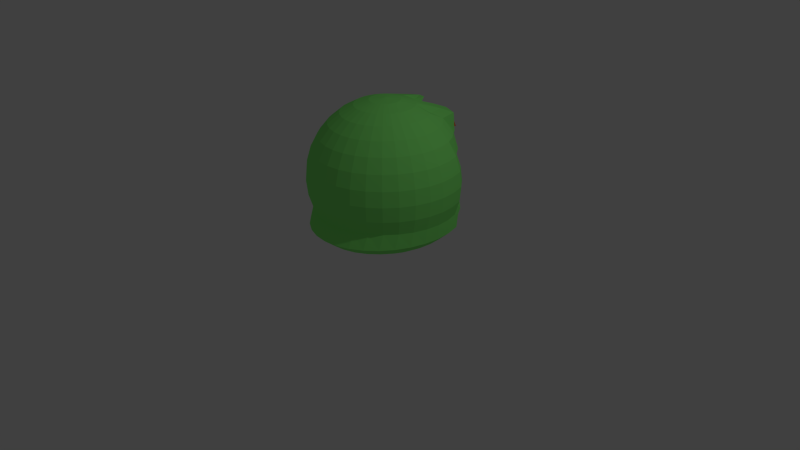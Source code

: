 # Source: ghostFace.blend  (saved by Blender 2.74.0; exported with 4.5.12 LTS)
import bpy
from mathutils import Matrix  # noqa: F401  (used for matrix-valued properties, if any)

bpy.ops.wm.read_factory_settings(use_empty=True)
scene = bpy.context.scene
scene.name = 'Scene'

# ---- collections
col_collection_1 = bpy.data.collections.new('Collection 1'); scene.collection.children.link(col_collection_1)

# ---- materials (node trees are filled in below, after node groups)
mat_face = bpy.data.materials.new('Face')
mat_face.alpha_threshold = 0.0
mat_face.use_transparent_shadow = False
mat_face.diffuse_color = (0.2739, 1.0, 0.2004, 1.0)
mat_face.roughness = 0.5
mat_mouth = bpy.data.materials.new('Mouth')
mat_mouth.alpha_threshold = 0.0
mat_mouth.use_transparent_shadow = False
mat_mouth.diffuse_color = (0.8, 0.0, 0.00713, 1.0)
mat_mouth.roughness = 0.5
mat_lips = bpy.data.materials.new('Lips')
mat_lips.alpha_threshold = 0.0
mat_lips.use_transparent_shadow = False
mat_lips.diffuse_color = (0.8, 0.391, 0.667, 1.0)
mat_lips.roughness = 0.5
mat_eyes = bpy.data.materials.new('Eyes')
mat_eyes.alpha_threshold = 0.0
mat_eyes.use_transparent_shadow = False
mat_eyes.diffuse_color = (0.8, 0.01138, 0.01562, 1.0)
mat_eyes.roughness = 0.5

# ---- material node trees

# ---- world
world_world = bpy.data.worlds.new('World'); scene.world = world_world
world_world.color = (0.05088, 0.05088, 0.05088)
world_world.use_sun_shadow = False
world_world.sun_shadow_jitter_overblur = 0.0
world_world.cycles.sampling_method = 'MANUAL'
world_world.cycles.sample_map_resolution = 256

# ---- cameras
cam_camera = bpy.data.cameras.new('Camera')
cam_camera.clip_end = 100.0
cam_camera.lens = 35.0
cam_camera.sensor_width = 32.0
cam_camera.sensor_height = 18.0
cam_camera.ortho_scale = 7.314
cam_camera.dof.focus_distance = 0.0
cam_camera.dof.aperture_fstop = 128.0

# ---- lights
light_lamp = bpy.data.lights.new('Lamp', 'POINT')
light_lamp.transmission_factor = 0.0
light_lamp.cutoff_distance = 30.0
light_lamp.energy = 100.0
light_lamp.shadow_buffer_clip_start = 1.001
light_lamp.shadow_soft_size = 0.1
light_lamp.shadow_maximum_resolution = 0.006
light_lamp.use_absolute_resolution = True
light_lamp.cycles.use_multiple_importance_sampling = False

# ---- meshes
me_sphere = bpy.data.meshes.new('Sphere')
me_sphere.from_pydata([(-0.1951, 0.0, 1.438), (-0.3827, 0.0, 1.381), (-0.5556, 0.0, 1.289), (-0.7071, 0.0, 1.164), (-0.8315, 0.0, 1.013), (-0.9239, 0.0, 0.8401), (-0.9808, 0.0, 0.6525), (-1.0, 0.0, 0.4574), (-0.9808, 0.0, 0.2623), (-0.9239, 0.0, 0.07469), (-0.9181, -3.76e-08, -0.1129), (-0.7808, -3.76e-08, -0.2351), (-0.5556, 0.0, -0.3741), (-0.3827, 0.0, -0.4665), (-0.1951, 0.0, -0.5234), (-0.1913, 0.03806, 1.438), (-0.3753, 0.07466, 1.381), (-0.5449, 0.1084, 1.289), (-0.6935, 0.1379, 1.164), (-0.8155, 0.1622, 1.013), (-0.9061, 0.1802, 0.8401), (-0.9619, 0.1913, 0.6525), (-0.9808, 0.1951, 0.4574), (-0.9619, 0.1913, 0.2623), (-0.9061, 0.1802, 0.07469), (-0.9005, 0.1991, -0.1129), (-0.7658, 0.1693, -0.2351), (-0.5449, 0.1084, -0.3741), (-0.3753, 0.07466, -0.4665), (-0.1913, 0.03806, -0.5234), (-0.1802, 0.07466, 1.438), (-0.3536, 0.1464, 1.381), (-0.5133, 0.2126, 1.289), (-0.6533, 0.2706, 1.164), (-0.7202, 0.3182, 0.9416), (-0.7999, 0.3536, 0.7898), (-0.8489, 0.3753, 0.6251), (-0.8655, 0.3827, 0.4539), (-0.8489, 0.3753, 0.2826), (-0.7999, 0.3536, 0.1179), (-0.7949, 0.3906, -0.04673), (-0.7214, 0.3322, -0.2351), (-0.5133, 0.2126, -0.3741), (-0.3536, 0.1464, -0.4665), (-0.1802, 0.07466, -0.5234), (-0.1622, 0.1084, 1.438), (-0.3182, 0.2126, 1.381), (-0.4539, 0.3113, 1.261), (-0.5774, 0.3945, 1.192), (-0.6486, 0.4619, 0.9416), (-0.5679, 0.4865, 0.6916), (-0.6018, 0.5212, 0.58), (-0.6133, 0.5329, 0.4641), (-0.6018, 0.5477, 0.3454), (-0.5726, 0.6102, 0.2055), (-0.7158, 0.5671, -0.04673), (-0.6492, 0.4823, -0.2351), (-0.4619, 0.3087, -0.3741), (-0.3182, 0.2126, -0.4665), (-0.1622, 0.1084, -0.5234), (-0.1379, 0.1379, 1.438), (-0.2706, 0.2706, 1.381), (-0.3862, 0.6593, 1.261), (-0.4912, 0.7652, 1.192), (-0.5521, 0.5879, 0.9416), (-0.4855, 0.6401, 0.6916), (-0.5475, 0.6843, 0.6011), (-0.5702, 0.5525, 0.4467), (-0.5475, 0.7918, 0.3338), (-0.4891, 0.7513, 0.2055), (-0.6093, 0.7218, -0.04673), (-0.5521, 0.6138, -0.2351), (-0.3928, 0.3928, -0.3741), (-0.2706, 0.2706, -0.4665), (-0.1379, 0.1379, -0.5234), (-0.1084, 0.1622, 1.438), (-0.2126, 0.3182, 1.381), (-0.3036, 0.7276, 1.261), (-0.3862, 0.8521, 1.192), (-0.4346, 0.6913, 0.9416), (-0.385, 0.7662, 0.6916), (-0.4331, 0.8181, 0.6011), (-0.5774, 0.665, 0.4286), (-0.4359, 0.9147, 0.2907), (-0.3873, 0.867, 0.2055), (-0.4795, 0.8487, -0.04673), (-0.4338, 0.7218, -0.2351), (-0.3087, 0.4619, -0.3741), (-0.2126, 0.3182, -0.4665), (-0.1084, 0.1622, -0.5234), (-0.07466, 0.1802, 1.438), (-0.1464, 0.3536, 1.381), (-0.2095, 0.789, 1.261), (-0.2663, 0.9274, 1.192), (-0.3004, 0.7682, 0.9416), (-0.2704, 0.8599, 0.6916), (-0.3027, 0.9176, 0.6011), (-0.4111, 0.733, 0.4342), (-0.3038, 1.006, 0.2907), (-0.2712, 0.9531, 0.2055), (-0.3314, 0.943, -0.04673), (-0.2988, 0.802, -0.2351), (-0.2126, 0.5133, -0.3741), (-0.1464, 0.3536, -0.4665), (-0.07466, 0.1802, -0.5234), (-0.03806, 0.1913, 1.438), (-0.07466, 0.3753, 1.381), (-0.1073, 0.6072, 1.261), (-0.1363, 0.7541, 1.192), (-0.1549, 0.6989, 0.9416), (-0.146, 0.9176, 0.6916), (-0.1612, 0.9788, 0.6011), (-0.2308, 0.7748, 0.4413), (-0.1604, 1.062, 0.2907), (-0.1452, 1.006, 0.2055), (-0.1707, 1.001, -0.04673), (-0.1523, 0.8514, -0.2351), (-0.1084, 0.5449, -0.3741), (-0.07466, 0.3753, -0.4665), (-0.03806, 0.1913, -0.5234), (3.266e-07, 0.1951, 1.438), (3.192e-07, 0.3827, 1.381), (-0.001032, 0.4855, 1.261), (-0.001032, 0.6352, 1.192), (-0.003613, 0.7987, 0.9416), (-0.01672, 0.937, 0.6916), (-0.01405, 0.9995, 0.6011), (-0.04335, 0.789, 0.4493), (-0.01125, 0.9869, 0.2907), (-0.01411, 1.024, 0.2055), (-0.003613, 1.021, -0.04673), (3.263e-07, 0.8681, -0.2351), (3.415e-07, 0.5556, -0.3741), (3.043e-07, 0.3827, -0.4665), (3.08e-07, 0.1951, -0.5234), (0.03806, 0.1913, 1.438), (0.07466, 0.3753, 1.381), (0.009573, 0.4855, 1.261), (0.03855, 0.6324, 1.192), (0.05206, 0.7827, 0.9416), (0.1126, 0.9176, 0.6916), (0.1331, 0.9788, 0.6011), (0.1441, 0.7748, 0.4582), (0.125, 0.9679, 0.3076), (0.1169, 1.006, 0.2055), (0.1635, 1.001, -0.04673), (0.1523, 0.8514, -0.2351), (0.1084, 0.5449, -0.3741), (0.07466, 0.3753, -0.4665), (0.03806, 0.1913, -0.5234), (0.07466, 0.1802, 1.438), (0.1464, 0.3536, 1.381), (0.1117, 0.7248, 1.233), (0.1686, 0.8862, 1.164), (0.1976, 0.852, 0.9416), (0.237, 0.8599, 0.6916), (0.2746, 0.9176, 0.6011), (0.3243, 0.733, 0.4675), (0.2588, 1.006, 0.3076), (0.243, 0.8587, 0.2055), (0.3242, 0.943, -0.04673), (0.2988, 0.802, -0.2351), (0.2126, 0.5133, -0.3741), (0.1464, 0.3536, -0.4665), (0.07466, 0.1802, -0.5234), (0.1084, 0.1622, 1.438), (0.2126, 0.3182, 1.381), (0.3016, 0.6549, 1.233), (0.3841, 0.8003, 1.164), (0.4273, 0.7751, 0.9416), (0.3516, 0.7662, 0.6916), (0.3743, 0.8204, 0.5294), (0.3424, 0.6687, 0.4243), (0.3399, 0.7919, 0.3432), (0.3591, 0.7727, 0.2055), (0.4722, 0.8487, -0.04673), (0.4338, 0.7218, -0.2351), (0.3087, 0.4619, -0.3741), (0.2126, 0.3182, -0.4665), (0.1084, 0.1622, -0.5234), (0.138, 0.1379, 1.438), (0.2706, 0.2706, 1.381), (0.3841, 0.3945, 1.261), (0.4891, 0.5004, 1.192), (0.5879, 0.5879, 1.013), (0.6058, 0.6533, 0.7898), (0.4901, 0.6974, 0.52), (0.5, 0.7111, 0.4138), (0.4901, 0.6974, 0.3076), (0.4609, 0.6569, 0.2055), (0.602, 0.7218, -0.04673), (0.5521, 0.6138, -0.2351), (0.3928, 0.3928, -0.3741), (0.2706, 0.2706, -0.4665), (0.138, 0.1379, -0.5234), (0.1622, 0.1084, 1.438), (0.3182, 0.2126, 1.381), (0.4619, 0.3087, 1.289), (0.5879, 0.3928, 1.164), (0.6913, 0.4619, 1.013), (0.713, 0.5133, 0.7898), (0.7572, 0.5449, 0.6251), (0.7721, 0.5556, 0.4539), (0.7572, 0.5449, 0.2826), (0.713, 0.5133, 0.1179), (0.7086, 0.5671, -0.04673), (0.6492, 0.4823, -0.2351), (0.4619, 0.3087, -0.3741), (0.3182, 0.2126, -0.4665), (0.1622, 0.1084, -0.5234), (0.1802, 0.07466, 1.438), (0.3536, 0.1464, 1.381), (0.5133, 0.2126, 1.289), (0.6533, 0.2706, 1.164), (0.7682, 0.3182, 1.013), (0.8536, 0.3536, 0.8401), (0.9061, 0.3753, 0.6525), (0.9239, 0.3827, 0.4574), (0.9061, 0.3753, 0.2623), (0.8536, 0.3536, 0.07469), (0.8482, 0.3906, -0.1129), (0.7214, 0.3322, -0.2351), (0.5133, 0.2126, -0.3741), (0.3536, 0.1464, -0.4665), (0.1802, 0.07466, -0.5234), (0.1913, 0.03806, 1.438), (0.3753, 0.07466, 1.381), (0.5449, 0.1084, 1.289), (0.6935, 0.1379, 1.164), (0.8155, 0.1622, 1.013), (0.9061, 0.1802, 0.8401), (0.9619, 0.1913, 0.6525), (0.9808, 0.1951, 0.4574), (0.9619, 0.1913, 0.2623), (0.9061, 0.1802, 0.07469), (0.9005, 0.1991, -0.1129), (0.7658, 0.1693, -0.2351), (0.5449, 0.1084, -0.3741), (0.3753, 0.07466, -0.4665), (0.1913, 0.03806, -0.5234), (0.1951, -7.212e-09, 1.438), (0.3827, 4.122e-08, 1.381), (0.5556, 2.632e-08, 1.289), (0.7071, -2.584e-08, 1.164), (0.8315, -8.544e-08, 1.013), (0.9239, 6.357e-08, 0.8401), (0.9808, -8.544e-08, 0.6525), (1.0, -1.003e-07, 0.4574), (0.9808, -8.544e-08, 0.2623), (0.9239, 6.357e-08, 0.07469), (0.9181, -1.425e-07, -0.1129), (0.7808, -6.932e-08, -0.2351), (0.5556, -1.094e-08, -0.3741), (0.3827, 3.964e-09, -0.4665), (0.1951, 3.964e-09, -0.5234), (0.1913, -0.03806, 1.438), (0.3753, -0.07466, 1.381), (0.5449, -0.1084, 1.289), (0.6935, -0.1379, 1.164), (0.8155, -0.1622, 1.013), (0.9061, -0.1802, 0.8401), (0.9619, -0.1913, 0.6525), (0.9808, -0.1951, 0.4574), (0.9619, -0.1913, 0.2623), (0.9061, -0.1802, 0.07469), (0.9005, -0.1991, -0.1129), (0.7658, -0.1693, -0.2351), (0.5449, -0.1084, -0.3741), (0.3753, -0.07466, -0.4665), (0.1913, -0.03806, -0.5234), (0.1802, -0.07466, 1.438), (0.3536, -0.1464, 1.381), (0.5133, -0.2126, 1.289), (0.6533, -0.2706, 1.164), (0.7682, -0.3182, 1.013), (0.8536, -0.3536, 0.8401), (0.9061, -0.3753, 0.6525), (0.9239, -0.3827, 0.4574), (0.9061, -0.3753, 0.2623), (0.8536, -0.3536, 0.07469), (0.8482, -0.3906, -0.1129), (0.7214, -0.3322, -0.2351), (0.5133, -0.2126, -0.3741), (0.3536, -0.1464, -0.4665), (0.1802, -0.07466, -0.5234), (0.1622, -0.1084, 1.438), (0.3182, -0.2126, 1.381), (0.4619, -0.3087, 1.289), (0.5879, -0.3928, 1.164), (0.6913, -0.4619, 1.013), (0.7682, -0.5133, 0.8401), (0.8155, -0.5449, 0.6525), (0.8315, -0.5556, 0.4574), (0.8155, -0.5449, 0.2623), (0.7682, -0.5133, 0.07469), (0.7634, -0.5671, -0.1129), (0.6492, -0.4823, -0.2351), (0.4619, -0.3087, -0.3741), (0.3182, -0.2126, -0.4665), (0.1622, -0.1084, -0.5234), (0.138, -0.1379, 1.438), (0.2706, -0.2706, 1.381), (0.3928, -0.3928, 1.289), (0.5, -0.5, 1.164), (0.5879, -0.5879, 1.013), (0.6533, -0.6533, 0.8401), (0.6935, -0.6935, 0.6525), (0.7071, -0.7071, 0.4574), (0.6935, -0.6935, 0.2623), (0.6533, -0.6533, 0.07469), (0.6492, -0.7218, -0.1129), (0.5521, -0.6138, -0.2351), (0.3928, -0.3928, -0.3741), (0.2706, -0.2706, -0.4665), (0.1379, -0.1379, -0.5234), (0.1084, -0.1622, 1.438), (0.2126, -0.3182, 1.381), (0.3087, -0.4619, 1.289), (0.3928, -0.5879, 1.164), (0.4619, -0.6913, 1.013), (0.5133, -0.7682, 0.8401), (0.5449, -0.8155, 0.6525), (0.5556, -0.8315, 0.4574), (0.5449, -0.8155, 0.2623), (0.5133, -0.7682, 0.07469), (0.5101, -0.8487, -0.1129), (0.4338, -0.7218, -0.2351), (0.3087, -0.4619, -0.3741), (0.2126, -0.3182, -0.4665), (0.1084, -0.1622, -0.5234), (3.258e-07, 0.0, -0.5426), (0.07466, -0.1802, 1.438), (0.1464, -0.3536, 1.381), (0.2126, -0.5133, 1.289), (0.2706, -0.6533, 1.164), (0.3182, -0.7682, 1.013), (0.3536, -0.8536, 0.8401), (0.3753, -0.9061, 0.6525), (0.3827, -0.9239, 0.4574), (0.3753, -0.9061, 0.2623), (0.3536, -0.8536, 0.07469), (0.3514, -0.943, -0.1129), (0.2988, -0.802, -0.2351), (0.2126, -0.5133, -0.3741), (0.1464, -0.3536, -0.4665), (0.07466, -0.1802, -0.5234), (0.03806, -0.1913, 1.438), (0.07466, -0.3753, 1.381), (0.1084, -0.5449, 1.289), (0.1379, -0.6935, 1.164), (0.1622, -0.8155, 1.013), (0.1802, -0.9061, 0.8401), (0.1913, -0.9619, 0.6525), (0.1951, -0.9808, 0.4574), (0.1913, -0.9619, 0.2623), (0.1802, -0.9061, 0.07469), (0.1791, -1.001, -0.1129), (0.1523, -0.8514, -0.2351), (0.1084, -0.5449, -0.3741), (0.07466, -0.3753, -0.4665), (0.03806, -0.1913, -0.5234), (3.117e-07, -0.1951, 1.438), (2.819e-07, -0.3827, 1.381), (2.819e-07, -0.5556, 1.289), (1.851e-07, -0.7071, 1.164), (1.404e-07, -0.8315, 1.013), (3.192e-07, -0.9239, 0.8401), (9.567e-08, -0.9808, 0.6525), (1.404e-07, -1.0, 0.4574), (9.567e-08, -0.9808, 0.2623), (3.192e-07, -0.9239, 0.07469), (1.289e-07, -1.021, -0.1129), (1.783e-07, -0.8681, -0.2351), (2.596e-07, -0.5556, -0.3741), (2.521e-07, -0.3827, -0.4665), (3.155e-07, -0.1951, -0.5234), (-0.03806, -0.1913, 1.438), (-0.07466, -0.3753, 1.381), (-0.1084, -0.5449, 1.289), (-0.1379, -0.6935, 1.164), (-0.1622, -0.8155, 1.013), (-0.1802, -0.9061, 0.8401), (-0.1913, -0.9619, 0.6525), (-0.1951, -0.9808, 0.4574), (-0.1913, -0.9619, 0.2623), (-0.1802, -0.9061, 0.07469), (-0.1791, -1.001, -0.1129), (-0.1523, -0.8514, -0.2351), (-0.1084, -0.5449, -0.3741), (-0.07466, -0.3753, -0.4665), (-0.03806, -0.1913, -0.5234), (-0.07466, -0.1802, 1.438), (-0.1464, -0.3536, 1.381), (-0.2126, -0.5133, 1.289), (-0.2706, -0.6533, 1.164), (-0.3182, -0.7682, 1.013), (-0.3536, -0.8536, 0.8401), (-0.3753, -0.9061, 0.6525), (-0.3827, -0.9239, 0.4574), (-0.3753, -0.9061, 0.2623), (-0.3536, -0.8536, 0.07469), (-0.3514, -0.943, -0.1129), (-0.2988, -0.802, -0.2351), (-0.2126, -0.5133, -0.3741), (-0.1464, -0.3536, -0.4665), (-0.07466, -0.1802, -0.5234), (-0.1084, -0.1622, 1.438), (-0.2126, -0.3182, 1.381), (-0.3087, -0.4619, 1.289), (-0.3928, -0.5879, 1.164), (-0.4619, -0.6913, 1.013), (-0.5133, -0.7682, 0.8401), (-0.5449, -0.8155, 0.6525), (-0.5556, -0.8315, 0.4574), (-0.5449, -0.8155, 0.2623), (-0.5133, -0.7682, 0.07469), (-0.5101, -0.8487, -0.1129), (-0.4338, -0.7218, -0.2351), (-0.3087, -0.4619, -0.3741), (-0.2126, -0.3182, -0.4665), (-0.1084, -0.1622, -0.5234), (-0.1379, -0.1379, 1.438), (-0.2706, -0.2706, 1.381), (-0.3928, -0.3928, 1.289), (-0.5, -0.5, 1.164), (-0.5879, -0.5879, 1.013), (-0.6533, -0.6533, 0.8401), (-0.6935, -0.6935, 0.6525), (-0.7071, -0.7071, 0.4574), (-0.6935, -0.6935, 0.2623), (-0.6533, -0.6533, 0.07469), (-0.6492, -0.7218, -0.1129), (-0.5521, -0.6138, -0.2351), (-0.3928, -0.3928, -0.3741), (-0.2706, -0.2706, -0.4665), (-0.1379, -0.1379, -0.5234), (-0.1622, -0.1084, 1.438), (-0.3182, -0.2126, 1.381), (-0.4619, -0.3087, 1.289), (-0.5879, -0.3928, 1.164), (-0.6913, -0.4619, 1.013), (-0.7682, -0.5133, 0.8401), (-0.8155, -0.5449, 0.6525), (-0.8315, -0.5556, 0.4574), (-0.8155, -0.5449, 0.2623), (-0.7682, -0.5133, 0.07469), (-0.7634, -0.5671, -0.1129), (-0.6492, -0.4823, -0.2351), (-0.4619, -0.3087, -0.3741), (-0.3182, -0.2126, -0.4665), (-0.1622, -0.1084, -0.5234), (2.48e-08, -1.247e-07, 1.457), (-0.1802, -0.07466, 1.438), (-0.3536, -0.1464, 1.381), (-0.5133, -0.2126, 1.289), (-0.6533, -0.2706, 1.164), (-0.7682, -0.3182, 1.013), (-0.8536, -0.3536, 0.8401), (-0.9061, -0.3753, 0.6525), (-0.9239, -0.3827, 0.4574), (-0.9061, -0.3753, 0.2623), (-0.8536, -0.3536, 0.07469), (-0.8482, -0.3906, -0.1129), (-0.7214, -0.3322, -0.2351), (-0.5133, -0.2126, -0.3741), (-0.3536, -0.1464, -0.4665), (-0.1802, -0.07466, -0.5234), (-0.1913, -0.03806, 1.438), (-0.3753, -0.07466, 1.381), (-0.5449, -0.1084, 1.289), (-0.6935, -0.1379, 1.164), (-0.8155, -0.1622, 1.013), (-0.9061, -0.1802, 0.8401), (-0.9619, -0.1913, 0.6525), (-0.9808, -0.1951, 0.4574), (-0.9619, -0.1913, 0.2623), (-0.9061, -0.1802, 0.07469), (-0.9005, -0.1991, -0.1129), (-0.7658, -0.1693, -0.2351), (-0.5449, -0.1084, -0.3741), (-0.3753, -0.07466, -0.4665), (-0.1913, -0.03806, -0.5234), (-0.445, 0.5828, 0.8813), (-0.445, 0.5828, 1.076), (-0.4857, 0.8497, 0.9327), (-0.4144, 0.8497, 1.08), (-0.2231, 0.5828, 0.8813), (-0.2231, 0.5828, 1.076), (-0.2388, 0.8497, 0.8773), (-0.1674, 0.8497, 1.024), (-0.4612, 0.6529, 0.4243), (-0.4359, 0.9147, 0.2907), (-0.4111, 0.733, 0.4342), (-0.3038, 1.006, 0.2907), (-0.2308, 0.7748, 0.4413), (-0.1604, 1.062, 0.2907), (-0.04335, 0.789, 0.4493), (-0.01125, 0.9869, 0.2907), (0.1441, 0.7748, 0.4582), (0.1379, 0.9679, 0.2907), (0.3243, 0.733, 0.4675), (0.2813, 1.006, 0.2907), (0.3709, 0.6529, 0.4619), (0.3682, 0.7871, 0.3454), (-0.6683, 0.4253, 0.6233), (-0.6978, 0.3052, 0.3953), (-0.6683, 0.519, 0.2331), (-0.5196, 0.5473, 0.6233), (-0.5521, 0.3968, 0.3994), (-0.5196, 0.6409, 0.2331), (-0.3501, 0.6379, 0.6233), (-0.3859, 0.4648, 0.4051), (-0.1661, 0.6937, 0.6233), (-0.2056, 0.5066, 0.4121), (0.02525, 0.7126, 0.6233), (-0.01809, 0.5208, 0.4202), (0.2166, 0.6937, 0.6233), (0.1694, 0.5066, 0.429), (0.4006, 0.6379, 0.6233), (0.3496, 0.4648, 0.4383), (0.4331, 0.5238, 0.5764), (0.3906, 0.3587, 0.4391), (-0.4416, 0.3587, 0.4015), (-0.4163, 0.6444, 0.2726), (-0.3859, 0.4648, 0.4051), (-0.2841, 0.7358, 0.2726), (-0.2056, 0.5066, 0.4121), (-0.1407, 0.792, 0.2726), (-0.01809, 0.5208, 0.4202), (0.008432, 0.7166, 0.2726), (0.1694, 0.5066, 0.429), (0.1576, 0.6977, 0.2726), (0.3496, 0.4648, 0.4383), (0.301, 0.7358, 0.2726), (0.3906, 0.3587, 0.4391), (0.3879, 0.4928, 0.3226), (0.04709, 0.6516, 0.8835), (0.04709, 0.6516, 1.078), (0.08279, 0.9159, 0.876), (0.01017, 0.9111, 1.023), (0.269, 0.6516, 0.8835), (0.269, 0.6516, 1.078), (0.3059, 0.9261, 0.9384), (0.2333, 0.9212, 1.085)], [], [(4, 3, 18, 19), (12, 11, 26, 27), (8, 7, 22, 23), (9, 8, 23, 24), (5, 4, 19, 20), (1, 0, 15, 16), (13, 12, 27, 28), (14, 13, 28, 29), (10, 9, 24, 25), (6, 5, 20, 21), (2, 1, 16, 17), (11, 10, 25, 26), (7, 6, 21, 22), (3, 2, 17, 18), (23, 22, 37, 38), (19, 18, 33, 34), (27, 26, 41, 42), (28, 27, 42, 43), (24, 23, 38, 39), (20, 19, 34, 35), (16, 15, 30, 31), (29, 28, 43, 44), (25, 24, 39, 40), (21, 20, 35, 36), (17, 16, 31, 32), (18, 17, 32, 33), (26, 25, 40, 41), (22, 21, 36, 37), (41, 40, 55, 56), (37, 36, 51, 52), (33, 32, 47, 48), (42, 41, 56, 57), (38, 37, 52, 53), (34, 33, 48, 49), (35, 34, 49, 50), (31, 30, 45, 46), (43, 42, 57, 58), (39, 38, 53, 54), (40, 39, 54, 55), (36, 35, 50, 51), (32, 31, 46, 47), (44, 43, 58, 59), (47, 46, 61, 62), (59, 58, 73, 74), (55, 54, 69, 70), (51, 50, 65, 66), (52, 51, 66, 67), (48, 47, 62, 63), (56, 55, 70, 71), (57, 56, 71, 72), (53, 52, 67, 68), (49, 48, 63, 64), (58, 57, 72, 73), (54, 53, 68, 69), (50, 49, 64, 65), (46, 45, 60, 61), (69, 68, 83, 84), (65, 64, 79, 80), (61, 60, 75, 76), (73, 72, 87, 88), (74, 73, 88, 89), (70, 69, 84, 85), (66, 65, 80, 81), (62, 61, 76, 77), (71, 70, 85, 86), (172, 502, 534, 521), (63, 62, 77, 78), (64, 63, 78, 79), (72, 71, 86, 87), (112, 97, 511, 513), (87, 86, 101, 102), (172, 173, 503, 502), (79, 78, 93, 94), (76, 75, 90, 91), (88, 87, 102, 103), (84, 83, 98, 99), (80, 79, 94, 95), (81, 80, 95, 96), (77, 76, 91, 92), (89, 88, 103, 104), (85, 84, 99, 100), (86, 85, 100, 101), (67, 66, 504, 505), (78, 77, 92, 93), (93, 92, 107, 108), (101, 100, 115, 116), (126, 141, 516, 514), (173, 158, 501, 503), (94, 93, 108, 109), (102, 101, 116, 117), (103, 102, 117, 118), (99, 98, 113, 114), (95, 94, 109, 110), (91, 90, 105, 106), (104, 103, 118, 119), (100, 99, 114, 115), (96, 95, 110, 111), (92, 91, 106, 107), (115, 114, 129, 130), (111, 110, 125, 126), (107, 106, 121, 122), (119, 118, 133, 134), (116, 115, 130, 131), (157, 142, 517, 519), (108, 107, 122, 123), (117, 116, 131, 132), (83, 82, 490, 491), (109, 108, 123, 124), (110, 109, 124, 125), (106, 105, 120, 121), (118, 117, 132, 133), (114, 113, 128, 129), (133, 132, 147, 148), (129, 128, 143, 144), (125, 124, 139, 140), (121, 120, 135, 136), (122, 121, 136, 137), (134, 133, 148, 149), (130, 129, 144, 145), (126, 125, 140, 141), (490, 492, 524, 522), (123, 122, 137, 138), (131, 130, 145, 146), (132, 131, 146, 147), (97, 112, 494, 492), (124, 123, 138, 139), (139, 138, 153, 154), (147, 146, 161, 162), (127, 142, 498, 496), (144, 143, 158, 159), (140, 139, 154, 155), (136, 135, 150, 151), (148, 147, 162, 163), (149, 148, 163, 164), (145, 144, 159, 160), (141, 140, 155, 156), (137, 136, 151, 152), (146, 145, 160, 161), (499, 497, 529, 531), (138, 137, 152, 153), (161, 160, 175, 176), (498, 500, 532, 530), (153, 152, 167, 168), (162, 161, 176, 177), (143, 128, 497, 499), (154, 153, 168, 169), (151, 150, 165, 166), (163, 162, 177, 178), (159, 158, 173, 174), (155, 154, 169, 170), (156, 155, 170, 171), (152, 151, 166, 167), (164, 163, 178, 179), (160, 159, 174, 175), (179, 178, 193, 194), (175, 174, 189, 190), (171, 170, 185, 186), (167, 166, 181, 182), (168, 167, 182, 183), (176, 175, 190, 191), (172, 171, 186, 187), (173, 172, 187, 188), (169, 168, 183, 184), (177, 176, 191, 192), (178, 177, 192, 193), (174, 173, 188, 189), (170, 169, 184, 185), (166, 165, 180, 181), (185, 184, 199, 200), (181, 180, 195, 196), (193, 192, 207, 208), (189, 188, 203, 204), (190, 189, 204, 205), (186, 185, 200, 201), (182, 181, 196, 197), (194, 193, 208, 209), (191, 190, 205, 206), (187, 186, 201, 202), (183, 182, 197, 198), (192, 191, 206, 207), (188, 187, 202, 203), (184, 183, 198, 199), (207, 206, 221, 222), (203, 202, 217, 218), (199, 198, 213, 214), (208, 207, 222, 223), (204, 203, 218, 219), (200, 199, 214, 215), (196, 195, 210, 211), (197, 196, 211, 212), (209, 208, 223, 224), (205, 204, 219, 220), (201, 200, 215, 216), (202, 201, 216, 217), (198, 197, 212, 213), (206, 205, 220, 221), (221, 220, 235, 236), (217, 216, 231, 232), (213, 212, 227, 228), (214, 213, 228, 229), (222, 221, 236, 237), (218, 217, 232, 233), (219, 218, 233, 234), (215, 214, 229, 230), (211, 210, 225, 226), (223, 222, 237, 238), (224, 223, 238, 239), (220, 219, 234, 235), (216, 215, 230, 231), (212, 211, 226, 227), (231, 230, 245, 246), (227, 226, 241, 242), (239, 238, 253, 254), (235, 234, 249, 250), (236, 235, 250, 251), (232, 231, 246, 247), (228, 227, 242, 243), (237, 236, 251, 252), (233, 232, 247, 248), (229, 228, 243, 244), (226, 225, 240, 241), (238, 237, 252, 253), (234, 233, 248, 249), (230, 229, 244, 245), (253, 252, 267, 268), (249, 248, 263, 264), (245, 244, 259, 260), (241, 240, 255, 256), (254, 253, 268, 269), (250, 249, 264, 265), (246, 245, 260, 261), (242, 241, 256, 257), (243, 242, 257, 258), (251, 250, 265, 266), (247, 246, 261, 262), (248, 247, 262, 263), (244, 243, 258, 259), (252, 251, 266, 267), (267, 266, 281, 282), (263, 262, 277, 278), (259, 258, 273, 274), (260, 259, 274, 275), (256, 255, 270, 271), (268, 267, 282, 283), (264, 263, 278, 279), (265, 264, 279, 280), (261, 260, 275, 276), (257, 256, 271, 272), (269, 268, 283, 284), (266, 265, 280, 281), (262, 261, 276, 277), (258, 257, 272, 273), (277, 276, 291, 292), (273, 272, 287, 288), (281, 280, 295, 296), (282, 281, 296, 297), (278, 277, 292, 293), (274, 273, 288, 289), (283, 282, 297, 298), (279, 278, 293, 294), (275, 274, 289, 290), (271, 270, 285, 286), (272, 271, 286, 287), (284, 283, 298, 299), (280, 279, 294, 295), (276, 275, 290, 291), (299, 298, 313, 314), (295, 294, 309, 310), (291, 290, 305, 306), (287, 286, 301, 302), (296, 295, 310, 311), (292, 291, 306, 307), (288, 287, 302, 303), (289, 288, 303, 304), (297, 296, 311, 312), (293, 292, 307, 308), (294, 293, 308, 309), (290, 289, 304, 305), (286, 285, 300, 301), (298, 297, 312, 313), (301, 300, 315, 316), (313, 312, 327, 328), (309, 308, 323, 324), (305, 304, 319, 320), (306, 305, 320, 321), (302, 301, 316, 317), (314, 313, 328, 329), (310, 309, 324, 325), (311, 310, 325, 326), (307, 306, 321, 322), (303, 302, 317, 318), (312, 311, 326, 327), (308, 307, 322, 323), (304, 303, 318, 319), (323, 322, 338, 339), (319, 318, 334, 335), (327, 326, 342, 343), (328, 327, 343, 344), (324, 323, 339, 340), (320, 319, 335, 336), (316, 315, 331, 332), (329, 328, 344, 345), (325, 324, 340, 341), (321, 320, 336, 337), (317, 316, 332, 333), (318, 317, 333, 334), (326, 325, 341, 342), (322, 321, 337, 338), (342, 341, 356, 357), (338, 337, 352, 353), (334, 333, 348, 349), (343, 342, 357, 358), (339, 338, 353, 354), (335, 334, 349, 350), (336, 335, 350, 351), (332, 331, 346, 347), (344, 343, 358, 359), (340, 339, 354, 355), (341, 340, 355, 356), (337, 336, 351, 352), (333, 332, 347, 348), (345, 344, 359, 360), (348, 347, 362, 363), (360, 359, 374, 375), (356, 355, 370, 371), (352, 351, 366, 367), (353, 352, 367, 368), (349, 348, 363, 364), (357, 356, 371, 372), (358, 357, 372, 373), (354, 353, 368, 369), (350, 349, 364, 365), (359, 358, 373, 374), (355, 354, 369, 370), (351, 350, 365, 366), (347, 346, 361, 362), (370, 369, 384, 385), (366, 365, 380, 381), (362, 361, 376, 377), (374, 373, 388, 389), (375, 374, 389, 390), (371, 370, 385, 386), (367, 366, 381, 382), (363, 362, 377, 378), (372, 371, 386, 387), (368, 367, 382, 383), (364, 363, 378, 379), (365, 364, 379, 380), (373, 372, 387, 388), (369, 368, 383, 384), (388, 387, 402, 403), (384, 383, 398, 399), (380, 379, 394, 395), (377, 376, 391, 392), (389, 388, 403, 404), (385, 384, 399, 400), (381, 380, 395, 396), (382, 381, 396, 397), (378, 377, 392, 393), (390, 389, 404, 405), (386, 385, 400, 401), (387, 386, 401, 402), (383, 382, 397, 398), (379, 378, 393, 394), (394, 393, 408, 409), (402, 401, 416, 417), (398, 397, 412, 413), (399, 398, 413, 414), (395, 394, 409, 410), (403, 402, 417, 418), (404, 403, 418, 419), (400, 399, 414, 415), (396, 395, 410, 411), (392, 391, 406, 407), (405, 404, 419, 420), (401, 400, 415, 416), (397, 396, 411, 412), (393, 392, 407, 408), (416, 415, 430, 431), (412, 411, 426, 427), (408, 407, 422, 423), (420, 419, 434, 435), (417, 416, 431, 432), (413, 412, 427, 428), (409, 408, 423, 424), (418, 417, 432, 433), (414, 413, 428, 429), (410, 409, 424, 425), (411, 410, 425, 426), (407, 406, 421, 422), (419, 418, 433, 434), (415, 414, 429, 430), (434, 433, 448, 449), (430, 429, 444, 445), (426, 425, 440, 441), (422, 421, 436, 437), (423, 422, 437, 438), (435, 434, 449, 450), (431, 430, 445, 446), (427, 426, 441, 442), (428, 427, 442, 443), (424, 423, 438, 439), (432, 431, 446, 447), (433, 432, 447, 448), (429, 428, 443, 444), (425, 424, 439, 440), (440, 439, 455, 456), (448, 447, 463, 464), (444, 443, 459, 460), (445, 444, 460, 461), (441, 440, 456, 457), (437, 436, 452, 453), (449, 448, 464, 465), (450, 449, 465, 466), (446, 445, 461, 462), (442, 441, 457, 458), (438, 437, 453, 454), (447, 446, 462, 463), (443, 442, 458, 459), (439, 438, 454, 455), (463, 462, 477, 478), (459, 458, 473, 474), (455, 454, 469, 470), (464, 463, 478, 479), (460, 459, 474, 475), (456, 455, 470, 471), (453, 452, 467, 468), (465, 464, 479, 480), (461, 460, 475, 476), (457, 456, 471, 472), (458, 457, 472, 473), (454, 453, 468, 469), (466, 465, 480, 481), (462, 461, 476, 477), (0, 451, 15), (330, 14, 29), (15, 451, 30), (330, 29, 44), (330, 44, 59), (30, 451, 45), (330, 59, 74), (45, 451, 60), (330, 74, 89), (60, 451, 75), (75, 451, 90), (330, 89, 104), (330, 104, 119), (90, 451, 105), (330, 119, 134), (105, 451, 120), (330, 134, 149), (120, 451, 135), (135, 451, 150), (330, 149, 164), (330, 164, 179), (150, 451, 165), (330, 179, 194), (165, 451, 180), (330, 194, 209), (180, 451, 195), (195, 451, 210), (330, 209, 224), (330, 224, 239), (210, 451, 225), (330, 239, 254), (225, 451, 240), (330, 254, 269), (240, 451, 255), (255, 451, 270), (330, 269, 284), (330, 284, 299), (270, 451, 285), (330, 299, 314), (285, 451, 300), (330, 314, 329), (300, 451, 315), (315, 451, 331), (330, 329, 345), (330, 345, 360), (331, 451, 346), (330, 360, 375), (346, 451, 361), (330, 375, 390), (361, 451, 376), (376, 451, 391), (330, 390, 405), (330, 405, 420), (391, 451, 406), (330, 420, 435), (406, 451, 421), (330, 435, 450), (421, 451, 436), (436, 451, 452), (330, 450, 466), (330, 466, 481), (452, 451, 467), (481, 480, 13, 14), (477, 476, 9, 10), (473, 472, 5, 6), (469, 468, 1, 2), (470, 469, 2, 3), (330, 481, 14), (478, 477, 10, 11), (474, 473, 6, 7), (475, 474, 7, 8), (471, 470, 3, 4), (467, 451, 0), (479, 478, 11, 12), (480, 479, 12, 13), (476, 475, 8, 9), (472, 471, 4, 5), (468, 467, 0, 1), (483, 485, 484, 482), (485, 489, 488, 484), (489, 487, 486, 488), (487, 483, 482, 486), (482, 484, 488, 486), (487, 489, 485, 483), (66, 81, 507, 504), (141, 156, 518, 516), (171, 172, 521, 520), (493, 491, 523, 525), (495, 493, 525, 527), (501, 499, 531, 533), (82, 97, 492, 490), (503, 501, 533, 535), (142, 157, 500, 498), (112, 127, 496, 494), (98, 83, 491, 493), (158, 143, 499, 501), (128, 113, 495, 497), (113, 98, 493, 495), (505, 504, 507, 508), (506, 505, 508, 509), (508, 507, 510, 511), (511, 510, 512, 513), (513, 512, 514, 515), (515, 514, 516, 517), (517, 516, 518, 519), (519, 518, 520, 521), (523, 522, 524, 525), (525, 524, 526, 527), (527, 526, 528, 529), (529, 528, 530, 531), (531, 530, 532, 533), (533, 532, 534, 535), (519, 521, 534, 532), (502, 503, 535, 534), (496, 498, 530, 528), (494, 496, 528, 526), (491, 490, 522, 523), (127, 112, 513, 515), (97, 82, 508, 511), (142, 127, 515, 517), (68, 67, 505, 506), (96, 111, 512, 510), (81, 96, 510, 507), (500, 157, 519, 532), (497, 495, 527, 529), (492, 494, 526, 524), (156, 171, 520, 518), (83, 68, 506, 509), (82, 83, 509, 508), (111, 126, 514, 512), (537, 539, 538, 536), (539, 543, 542, 538), (543, 541, 540, 542), (541, 537, 536, 540), (536, 538, 542, 540), (541, 543, 539, 537)])
me_sphere.polygons.foreach_set('material_index', [0, 0, 0, 0, 0, 0, 0, 0, 0, 0, 0, 0, 0, 0, 0, 0, 0, 0, 0, 0, 0, 0, 0, 0, 0, 0, 0, 0, 0, 0, 0, 0, 0, 0, 0, 0, 0, 0, 0, 0, 0, 0, 0, 0, 0, 2, 2, 0, 0, 0, 2, 0, 0, 2, 0, 0, 2, 0, 0, 0, 0, 0, 2, 0, 0, 2, 0, 0, 0, 0, 0, 2, 0, 0, 0, 2, 0, 2, 0, 0, 0, 0, 0, 0, 0, 0, 0, 0, 0, 0, 0, 2, 0, 0, 0, 0, 2, 0, 0, 2, 0, 0, 0, 1, 0, 0, 1, 0, 0, 0, 0, 2, 0, 2, 0, 0, 0, 0, 0, 2, 0, 0, 0, 0, 1, 0, 0, 0, 0, 2, 0, 0, 0, 0, 0, 2, 0, 0, 2, 0, 0, 1, 0, 0, 0, 0, 0, 0, 2, 0, 2, 0, 0, 0, 0, 0, 0, 0, 0, 0, 0, 0, 0, 0, 0, 0, 0, 0, 0, 0, 0, 0, 0, 0, 0, 0, 0, 0, 0, 0, 0, 0, 0, 0, 0, 0, 0, 0, 0, 0, 0, 0, 0, 0, 0, 0, 0, 0, 0, 0, 0, 0, 0, 0, 0, 0, 0, 0, 0, 0, 0, 0, 0, 0, 0, 0, 0, 0, 0, 0, 0, 0, 0, 0, 0, 0, 0, 0, 0, 0, 0, 0, 0, 0, 0, 0, 0, 0, 0, 0, 0, 0, 0, 0, 0, 0, 0, 0, 0, 0, 0, 0, 0, 0, 0, 0, 0, 0, 0, 0, 0, 0, 0, 0, 0, 0, 0, 0, 0, 0, 0, 0, 0, 0, 0, 0, 0, 0, 0, 0, 0, 0, 0, 0, 0, 0, 0, 0, 0, 0, 0, 0, 0, 0, 0, 0, 0, 0, 0, 0, 0, 0, 0, 0, 0, 0, 0, 0, 0, 0, 0, 0, 0, 0, 0, 0, 0, 0, 0, 0, 0, 0, 0, 0, 0, 0, 0, 0, 0, 0, 0, 0, 0, 0, 0, 0, 0, 0, 0, 0, 0, 0, 0, 0, 0, 0, 0, 0, 0, 0, 0, 0, 0, 0, 0, 0, 0, 0, 0, 0, 0, 0, 0, 0, 0, 0, 0, 0, 0, 0, 0, 0, 0, 0, 0, 0, 0, 0, 0, 0, 0, 0, 0, 0, 0, 0, 0, 0, 0, 0, 0, 0, 0, 0, 0, 0, 0, 0, 0, 0, 0, 0, 0, 0, 0, 0, 0, 0, 0, 0, 0, 0, 0, 0, 0, 0, 0, 0, 0, 0, 0, 0, 0, 0, 0, 0, 0, 0, 0, 0, 0, 0, 0, 0, 0, 0, 0, 0, 0, 0, 0, 0, 0, 0, 0, 0, 0, 0, 0, 0, 0, 0, 0, 0, 0, 0, 0, 0, 0, 0, 0, 0, 0, 0, 0, 0, 0, 0, 0, 0, 0, 0, 0, 0, 0, 0, 0, 0, 0, 0, 0, 0, 0, 0, 0, 0, 0, 0, 0, 0, 0, 0, 0, 0, 0, 0, 0, 0, 0, 0, 0, 0, 0, 0, 0, 0, 0, 0, 0, 0, 0, 0, 3, 3, 3, 0, 3, 3, 0, 0, 2, 2, 2, 2, 1, 2, 0, 1, 0, 0, 0, 0, 1, 1, 1, 1, 1, 1, 1, 1, 1, 1, 1, 1, 1, 1, 1, 2, 0, 1, 1, 1, 1, 1, 0, 0, 0, 1, 2, 1, 0, 0, 1, 0, 3, 3, 3, 0, 3, 3])
me_sphere.materials.append(mat_face)
me_sphere.materials.append(mat_mouth)
me_sphere.materials.append(mat_lips)
me_sphere.materials.append(mat_eyes)
me_sphere.use_remesh_preserve_volume = False
me_sphere.use_remesh_preserve_attributes = False
me_sphere.use_mirror_vertex_groups = False
me_sphere.update()

# ---- objects
ob_sphere = bpy.data.objects.new('Sphere', me_sphere)
ob_lamp = bpy.data.objects.new('Lamp', light_lamp)
ob_camera = bpy.data.objects.new('Camera', cam_camera)

# ---- transforms, parenting, visibility, modifiers, constraints
ob_sphere.location = (0.008465, 0.2356, 0.589)
ob_sphere.lineart.crease_threshold = 0.0
ob_lamp.location = (4.076, 1.005, 5.904)
ob_lamp.rotation_euler = (0.6503, 0.05522, 1.866)
ob_lamp.lock_rotations_4d = False
ob_lamp.empty_display_type = 'ARROWS'
ob_lamp.color = (0.0, 0.0, 0.0, 0.0)
ob_lamp.lineart.crease_threshold = 0.0
ob_camera.location = (7.481, -6.508, 5.344)
ob_camera.rotation_euler = (1.109, 0.01082, 0.8149)
ob_camera.lock_rotations_4d = False
ob_camera.empty_display_type = 'ARROWS'
ob_camera.color = (0.0, 0.0, 0.0, 0.0)
ob_camera.display_type = 'WIRE'
ob_camera.lineart.crease_threshold = 0.0

# ---- collection membership
col_collection_1.objects.link(ob_sphere)
col_collection_1.objects.link(ob_lamp)
col_collection_1.objects.link(ob_camera)

# ---- scene / render settings (as saved in the file)
scene.camera = ob_camera
scene.frame_start = 1; scene.frame_end = 250; scene.frame_set(1)
scene.render.engine = 'BLENDER_EEVEE_NEXT'
scene.render.resolution_percentage = 50
scene.render.dither_intensity = 0.0
scene.cycles.use_denoising = False
scene.cycles.samples = 10
scene.cycles.sampling_pattern = 'TABULATED_SOBOL'
scene.cycles.light_sampling_threshold = 0.0
scene.cycles.use_adaptive_sampling = False
scene.cycles.use_light_tree = False
scene.cycles.blur_glossy = 0.0
scene.cycles.pixel_filter_type = 'GAUSSIAN'
scene.cycles.sample_clamp_indirect = 0.0
scene.view_settings.view_transform = 'Standard'
bpy.context.view_layer.update()
